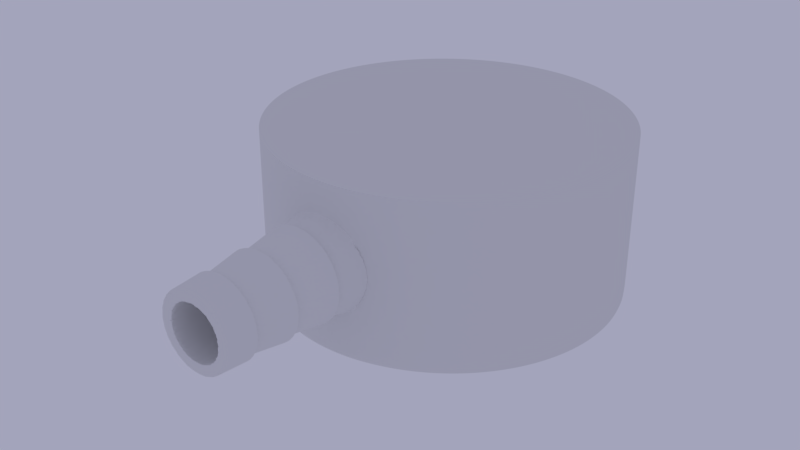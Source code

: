 # Source: plumbing.blend  (saved by Blender 2.79.0; exported with 4.5.12 LTS)
import bpy
from mathutils import Matrix  # noqa: F401  (used for matrix-valued properties, if any)

bpy.ops.wm.read_factory_settings(use_empty=True)
scene = bpy.context.scene
scene.name = 'Scene'

# ---- collections
col_collection_1 = bpy.data.collections.new('Collection 1'); scene.collection.children.link(col_collection_1)

# ---- world
world_world = bpy.data.worlds.new('World'); scene.world = world_world
world_world.color = (0.3686, 0.3726, 0.4969)
world_world.use_sun_shadow = False
world_world.sun_shadow_jitter_overblur = 0.0
world_world.cycles.sampling_method = 'MANUAL'

# ---- meshes
me_circle = bpy.data.meshes.new('Circle')
me_circle.from_pydata([(0.0, 1.0, 0.0), (-0.1951, 0.9808, 0.0), (-0.3827, 0.9239, 0.0), (-0.5556, 0.8315, 0.0), (-0.7071, 0.7071, 0.0), (-0.8315, 0.5556, 0.0), (-0.9239, 0.3827, 0.0), (-0.9808, 0.1951, 0.0), (-1.0, 7.55e-08, 0.0), (-0.9808, -0.1951, 0.0), (-0.9239, -0.3827, 0.0), (-0.8315, -0.5556, 0.0), (-0.7071, -0.7071, 0.0), (-0.5556, -0.8315, 0.0), (-0.3827, -0.9239, 0.0), (-0.1951, -0.9808, 0.0), (3.258e-07, -1.0, 0.0), (0.1951, -0.9808, 0.0), (0.3827, -0.9239, 0.0), (0.5556, -0.8315, 0.0), (0.7071, -0.7071, 0.0), (0.8315, -0.5556, 0.0), (0.9239, -0.3827, 0.0), (0.9808, -0.1951, 0.0), (1.0, 9.656e-07, 0.0), (0.9808, 0.1951, 0.0), (0.9239, 0.3827, 0.0), (0.8315, 0.5556, 0.0), (0.7071, 0.7071, 0.0), (0.5556, 0.8315, 0.0), (0.3827, 0.9239, 0.0), (0.1951, 0.9808, 0.0), (0.0, 1.154, 0.0), (-0.2251, 1.132, 0.0), (-0.4416, 1.066, 0.0), (-0.641, 0.9594, 0.0), (-0.8159, 0.8159, 0.0), (-0.9594, 0.641, 0.0), (-1.066, 0.4416, 0.0), (-1.132, 0.2251, 0.0), (-1.154, 8.711e-08, 0.0), (-1.132, -0.2251, 0.0), (-1.066, -0.4416, 0.0), (-0.9594, -0.641, 0.0), (-0.8159, -0.8159, 0.0), (-0.641, -0.9594, 0.0), (-0.4416, -1.066, 0.0), (-0.2251, -1.132, 0.0), (3.76e-07, -1.154, 0.0), (0.2251, -1.132, 0.0), (0.4416, -1.066, 0.0), (0.641, -0.9594, 0.0), (0.8159, -0.8159, 0.0), (0.9594, -0.641, 0.0), (1.066, -0.4416, 0.0), (1.132, -0.2251, 0.0), (1.154, 1.114e-06, 0.0), (1.132, 0.2251, 0.0), (1.066, 0.4416, 0.0), (0.9594, 0.641, 0.0), (0.8159, 0.8159, 0.0), (0.641, 0.9594, 0.0), (0.4416, 1.066, 0.0), (0.2251, 1.132, 0.0), (0.0, 0.9962, 19.89), (-0.1951, 0.9771, 19.86), (-0.3827, 0.9204, 19.72), (-0.5556, 0.8283, 19.35), (-0.7071, 0.7044, 18.9), (-0.8315, 0.5535, 19.33), (-0.9239, 0.3812, 19.82), (-0.9808, 0.1943, 20.35), (-1.0, 7.521e-08, 20.9), (-0.9808, -0.1943, 21.46), (-0.9239, -0.3812, 21.99), (-0.8315, -0.5535, 22.48), (-0.7071, -0.7044, 23.55), (-0.5556, -0.8283, 24.56), (-0.3827, -0.9204, 25.71), (-0.1951, -0.9771, 26.47), (3.258e-07, -1.0, 27.12), (0.1951, -0.9771, 26.47), (0.3827, -0.9204, 25.72), (0.5556, -0.8283, 24.59), (0.7071, -0.7044, 23.55), (0.8315, -0.5535, 22.48), (0.9239, -0.3812, 21.99), (0.9808, -0.1943, 21.46), (1.0, 9.619e-07, 20.9), (0.9808, 0.1943, 20.35), (0.9239, 0.3812, 19.82), (0.8315, 0.5535, 19.33), (0.7071, 0.7044, 18.9), (0.5556, 0.8283, 19.35), (0.3827, 0.9204, 19.72), (0.1951, 0.9771, 19.86), (0.0, 1.154, 35.0), (-0.2251, 1.132, 35.0), (-0.4416, 1.066, 35.0), (-0.641, 0.9594, 35.0), (-0.8159, 0.8159, 35.0), (-0.9594, 0.641, 35.0), (-1.066, 0.4416, 35.0), (-1.132, 0.2251, 35.0), (-1.154, 8.711e-08, 35.0), (-1.132, -0.2251, 35.0), (-1.066, -0.4416, 35.0), (-0.9594, -0.641, 35.0), (-0.8159, -0.8159, 35.0), (-0.641, -0.9594, 35.0), (-0.4416, -1.066, 35.0), (-0.2251, -1.132, 35.0), (3.76e-07, -1.154, 35.0), (0.2251, -1.132, 35.0), (0.4416, -1.066, 35.0), (0.641, -0.9594, 35.0), (0.8159, -0.8159, 35.0), (0.9594, -0.641, 35.0), (1.066, -0.4416, 35.0), (1.132, -0.2251, 35.0), (1.154, 1.114e-06, 35.0), (1.132, 0.2251, 35.0), (1.066, 0.4416, 35.0), (0.9594, 0.641, 35.0), (0.8159, 0.8159, 35.0), (0.641, 0.9594, 35.0), (0.4416, 1.066, 35.0), (0.2251, 1.132, 35.0), (0.2251, -1.132, 25.16), (0.2251, -1.132, 11.57), (-0.2251, -1.132, 25.11), (-0.2251, -1.132, 11.62), (3.76e-07, -1.154, 28.37), (3.76e-07, -1.154, 8.375), (0.06019, -1.148, 28.18), (0.1181, -1.142, 27.61), (0.1714, -1.137, 26.68), (0.2182, -1.132, 25.44), (0.2182, -1.132, 11.29), (0.1714, -1.137, 10.05), (0.1181, -1.142, 9.131), (0.06019, -1.148, 8.564), (-0.05986, -1.148, 8.564), (-0.1174, -1.142, 9.131), (-0.1705, -1.137, 10.05), (-0.217, -1.132, 11.29), (-0.217, -1.132, 25.44), (-0.1705, -1.137, 26.68), (-0.1174, -1.142, 27.61), (-0.05986, -1.148, 28.18), (0.2567, -1.122, 23.92), (0.2854, -1.113, 22.18), (0.3031, -1.108, 20.31), (0.309, -1.106, 18.36), (0.3031, -1.108, 16.4), (0.2854, -1.113, 14.53), (0.2567, -1.122, 12.81), (-0.255, -1.123, 12.81), (-0.2832, -1.114, 14.53), (-0.3005, -1.109, 16.41), (-0.3064, -1.107, 18.36), (-0.3005, -1.109, 20.31), (-0.2832, -1.114, 22.19), (-0.255, -1.123, 23.92), (3.258e-07, -1.0, 11.33), (0.1951, -0.9808, 16.27), (0.1951, -0.9808, 23.16), (-0.1951, -0.9808, 16.89), (-0.1951, -0.9808, 22.51), (-0.1951, -0.9808, 22.62), (0.2039, -0.9781, 22.6), (0.2163, -0.9744, 21.22), (0.2205, -0.9731, 19.77), (0.2163, -0.9744, 18.3), (0.2039, -0.9781, 16.86), (-0.2063, -0.9774, 18.32), (-0.2104, -0.9761, 19.79), (-0.2063, -0.9774, 21.24), (0.004331, -1.0, 27.13), (0.04647, -0.9954, 26.99), (0.08698, -0.9914, 26.57), (0.1243, -0.9878, 25.89), (0.1571, -0.9845, 24.98), (0.1839, -0.9819, 23.87), (0.1839, -0.9819, 15.5), (0.1571, -0.9845, 14.24), (0.1243, -0.9878, 13.07), (0.08698, -0.9914, 11.84), (0.04647, -0.9954, 11.44), (0.004331, -0.9996, 11.31), (-0.0376, -0.9963, 11.44), (-0.07789, -0.9923, 12.01), (-0.115, -0.9887, 13.16), (-0.1476, -0.9855, 14.29), (-0.1743, -0.9828, 15.54), (-0.1743, -0.9828, 23.89), (-0.1476, -0.9855, 24.99), (-0.115, -0.9887, 25.9), (-0.07789, -0.9923, 26.57), (-0.0376, -0.9963, 26.99), (-0.1648, -2.077, 17.22), (-0.1558, -2.077, 20.46), (0.06985, -2.078, 13.15), (0.09473, -2.078, 25.76), (-0.02981, -2.078, 23.82), (0.1733, -2.078, 19.41), (0.04842, -2.078, 10.53), (0.1563, -2.078, 20.89), (-0.1558, -2.077, 16.17), (-0.04762, -2.077, 10.53), (-0.2401, -2.077, 16.8), (0.2286, -2.079, 15.3), (-0.04762, -2.077, 26.22), (-0.1361, -2.077, 11.72), (0.09972, -2.078, 13.66), (0.0002655, -2.077, 26.37), (-0.06205, -2.077, 23.5), (-0.09175, -2.077, 13.66), (0.09473, -2.078, 10.98), (-0.2037, -2.077, 13.92), (0.2427, -2.079, 19.92), (-0.1392, -2.077, 15.21), (-0.1798, -2.077, 23.77), (0.1748, -2.078, 24.02), (-0.09367, -2.077, 25.76), (0.00373, -2.078, 23.92), (0.1259, -2.078, 14.36), (0.09972, -2.078, 22.98), (-0.09175, -2.077, 22.98), (-0.1558, -2.077, 20.38), (0.1374, -2.078, 11.72), (0.1803, -2.078, 12.93), (0.2286, -2.079, 21.42), (-0.1178, -2.077, 14.36), (-0.2037, -2.077, 22.81), (0.1374, -2.078, 25.02), (-0.1361, -2.077, 25.02), (0.0002655, -2.078, 12.74), (0.1474, -2.078, 15.21), (0.06985, -2.078, 23.5), (0.1634, -2.078, 16.17), (-0.02981, -2.078, 12.83), (0.1748, -2.078, 12.71), (0.04842, -2.077, 26.22), (0.2056, -2.078, 22.81), (-0.1733, -2.077, 12.71), (-0.2263, -2.077, 21.42), (0.1474, -2.078, 21.43), (-0.1648, -2.077, 19.41), (-0.1733, -2.077, 24.02), (0.00373, -2.078, 12.72), (-0.2263, -2.077, 15.3), (0.1733, -2.079, 17.22), (0.0002655, -2.078, 23.91), (0.1803, -2.078, 23.81), (0.2427, -2.079, 16.8), (-0.1178, -2.077, 22.28), (-0.06205, -2.078, 13.15), (-0.2401, -2.077, 19.92), (0.1259, -2.078, 22.28), (-0.1681, -2.077, 18.32), (0.1634, -2.078, 20.46), (0.03744, -2.078, 12.83), (-0.1798, -2.077, 12.97), (0.2475, -2.079, 18.36), (0.1766, -2.079, 18.32), (0.0002655, -2.077, 10.37), (0.1563, -2.078, 15.75), (0.03744, -2.078, 23.82), (-0.1392, -2.077, 21.43), (-0.09367, -2.077, 10.98), (-0.2448, -2.077, 18.36), (0.2056, -2.079, 13.92), (0.1695, -2.078, 12.57), (-0.2383, -2.077, 16.59), (0.2305, -2.079, 15.51), (-0.1607, -2.077, 19.85), (0.1743, -2.078, 19.07), (-0.2221, -2.077, 21.68), (0.1181, -2.078, 14.15), (0.2362, -2.079, 20.61), (-0.1578, -2.077, 16.41), (0.1206, -2.078, 11.43), (-0.2447, -2.077, 18.31), (0.2439, -2.079, 17.18), (-0.01959, -2.077, 26.31), (0.1737, -2.079, 17.34), (-0.1941, -2.077, 23.19), (-0.1908, -2.077, 13.41), (0.2458, -2.079, 18.9), (-0.1675, -2.077, 18.14), (-0.1379, -2.077, 21.48), (-0.1551, -2.077, 24.51), (0.1579, -2.078, 20.79), (-0.08658, -2.077, 10.91), (0.05418, -2.078, 10.58), (0.1552, -2.078, 15.68), (0.05728, -2.077, 26.13), (0.1823, -2.078, 23.73), (-0.1269, -2.077, 14.72), (-0.1487, -2.077, 12.05), (0.04122, -2.078, 12.87), (-0.2203, -2.077, 14.94), (0.1189, -2.078, 22.46), (-0.09252, -2.077, 22.96), (-0.1039, -2.077, 25.58), (-0.05664, -2.078, 13.09), (-0.2391, -2.077, 20.03), (0.2061, -2.079, 13.95), (0.215, -2.078, 22.24), (-0.1823, -1.882, 24.32), (-0.1641, -1.88, 23.73), (0.24, -1.884, 15.14), (0.2163, -1.88, 15.47), (0.0003177, -1.88, 25.96), (0.0002096, -1.883, 26.8), (0.0002096, -1.883, 9.953), (0.0003177, -1.88, 10.79), (0.05088, -1.883, 26.63), (0.04595, -1.88, 25.81), (0.1896, -1.884, 12.65), (0.1708, -1.88, 13.22), (0.09958, -1.883, 10.6), (0.0898, -1.88, 11.37), (-0.09862, -1.882, 10.59), (-0.08868, -1.88, 11.37), (0.1444, -1.883, 25.36), (0.1302, -1.88, 24.67), (-0.1892, -1.882, 24.04), (-0.1702, -1.88, 23.48), (-0.1432, -1.882, 11.37), (-0.1289, -1.88, 12.07), (0.2598, -1.884, 18.36), (0.2341, -1.88, 18.36), (0.1895, -1.884, 24.08), (0.1708, -1.88, 23.52), (-0.1823, -1.882, 12.42), (-0.1641, -1.88, 13.01), (0.2548, -1.884, 20.0), (0.2296, -1.88, 19.84), (0.216, -1.884, 13.69), (0.1947, -1.88, 14.16), (-0.09862, -1.882, 26.15), (-0.08868, -1.88, 25.37), (-0.2523, -1.882, 16.72), (-0.2271, -1.88, 16.88), (0.2296, -1.88, 16.88), (0.2548, -1.884, 16.72), (0.1837, -1.884, 12.42), (0.1656, -1.88, 13.01), (0.1444, -1.883, 11.37), (0.1302, -1.88, 12.07), (-0.2523, -1.882, 20.0), (-0.2271, -1.88, 19.84), (-0.2142, -1.882, 23.04), (-0.1927, -1.88, 22.57), (-0.05019, -1.882, 26.63), (-0.04506, -1.88, 25.81), (-0.1702, -1.88, 13.26), (-0.1892, -1.882, 12.69), (0.09958, -1.883, 26.15), (0.0898, -1.88, 25.37), (0.216, -1.884, 23.03), (0.1947, -1.88, 22.57), (0.24, -1.884, 21.58), (0.2163, -1.88, 21.26), (-0.2142, -1.882, 13.69), (-0.1927, -1.88, 14.16), (0.05089, -1.883, 10.12), (0.04595, -1.88, 10.94), (-0.2572, -1.882, 18.36), (-0.2315, -1.88, 18.36), (-0.1432, -1.882, 25.37), (-0.1289, -1.88, 24.67), (0.1837, -1.884, 24.31), (0.1656, -1.88, 23.72), (-0.05019, -1.882, 10.12), (-0.04506, -1.88, 10.94), (-0.2378, -1.882, 15.14), (-0.214, -1.88, 15.47), (-0.2378, -1.882, 21.58), (-0.214, -1.88, 21.26), (-0.2163, -1.88, 15.72), (-0.2406, -1.882, 15.45), (0.2189, -1.88, 15.74), (0.2432, -1.884, 15.48), (-0.2203, -1.882, 22.66), (-0.1987, -1.88, 22.21), (0.1538, -1.884, 25.12), (0.1396, -1.88, 24.42), (0.1747, -1.88, 13.37), (0.1944, -1.884, 12.85), (0.2424, -1.884, 21.32), (0.2187, -1.88, 21.0), (0.1397, -1.88, 12.32), (0.1557, -1.884, 11.67), (-0.2275, -1.88, 17.01), (-0.2528, -1.882, 16.89), (0.2301, -1.88, 17.03), (0.2554, -1.884, 16.91), (-0.192, -1.882, 23.93), (-0.1734, -1.88, 23.35), (-0.1727, -1.88, 13.36), (-0.1925, -1.882, 12.83), (0.2551, -1.884, 19.89), (0.23, -1.88, 19.71), (0.2597, -1.884, 18.4), (-0.1531, -1.882, 25.1), (-0.1387, -1.88, 24.41), (-0.2527, -1.882, 19.87), (-0.2275, -1.88, 19.69), (0.1929, -1.884, 23.95), (0.1745, -1.88, 23.37), (-0.1377, -1.88, 12.31), (-0.1539, -1.882, 11.66), (-0.1982, -1.88, 14.5), (-0.2207, -1.882, 14.1), (-0.2403, -1.882, 21.3), (-0.2166, -1.88, 20.98), (0.2007, -1.88, 14.52), (0.2231, -1.884, 14.12), (0.2218, -1.884, 22.68), (0.2003, -1.88, 22.22), (-0.1949, -1.611, 24.72), (-0.1753, -1.609, 24.09), (0.000257, -1.609, 26.49), (0.0001314, -1.61, 27.39), (0.2562, -1.61, 14.93), (0.2308, -1.609, 15.27), (0.05434, -1.61, 27.21), (0.04906, -1.609, 26.32), (0.1064, -1.61, 10.06), (0.09593, -1.609, 10.89), (0.2025, -1.61, 12.26), (0.1825, -1.609, 12.87), (-0.1055, -1.611, 10.06), (-0.09486, -1.609, 10.89), (0.1543, -1.61, 25.85), (0.1391, -1.609, 25.1), (-0.2021, -1.611, 24.43), (-0.1819, -1.609, 23.83), (0.2772, -1.61, 18.36), (0.2497, -1.609, 18.36), (0.2025, -1.61, 24.48), (0.1825, -1.609, 23.87), (0.0001314, -1.61, 9.363), (0.000257, -1.609, 10.26), (-0.1819, -1.609, 12.91), (-0.2021, -1.611, 12.3), (-0.1949, -1.611, 12.01), (-0.1753, -1.609, 12.65), (0.2719, -1.61, 20.11), (0.2449, -1.609, 19.93), (0.2307, -1.61, 13.37), (0.2078, -1.609, 13.87), (-0.1055, -1.611, 26.68), (-0.09486, -1.609, 25.85), (-0.2692, -1.611, 16.61), (-0.2422, -1.609, 16.79), (0.1963, -1.61, 12.01), (0.1769, -1.609, 12.64), (0.1543, -1.61, 10.89), (0.1391, -1.609, 11.64), (-0.2692, -1.611, 20.11), (-0.2422, -1.609, 19.93), (-0.2287, -1.611, 23.35), (-0.2058, -1.609, 22.85), (-0.05377, -1.61, 27.2), (-0.04827, -1.609, 26.32), (-0.1532, -1.611, 10.89), (-0.1377, -1.609, 11.64), (0.1064, -1.61, 26.69), (0.09593, -1.609, 25.86), (0.2307, -1.61, 23.35), (0.2078, -1.609, 22.86), (0.2562, -1.61, 21.79), (0.2308, -1.609, 21.45), (-0.2287, -1.611, 13.38), (-0.2058, -1.609, 13.87), (-0.1532, -1.611, 25.85), (-0.1377, -1.609, 25.1), (0.1963, -1.61, 24.72), (0.1769, -1.609, 24.09), (-0.2538, -1.611, 14.93), (-0.2284, -1.609, 15.27), (-0.2744, -1.611, 18.36), (-0.2469, -1.609, 18.36), (-0.05377, -1.61, 9.541), (-0.04827, -1.609, 10.42), (0.2449, -1.609, 16.78), (0.2719, -1.61, 16.61), (0.05434, -1.61, 9.54), (0.04906, -1.609, 10.42), (-0.2538, -1.611, 21.79), (-0.2284, -1.609, 21.45), (-0.2324, -1.609, 21.01), (-0.2586, -1.611, 21.27), (0.1227, -1.609, 25.39), (0.1373, -1.61, 26.15), (0.2425, -1.61, 14.09), (0.219, -1.609, 14.54), (0.2176, -1.609, 22.25), (0.242, -1.61, 22.65), (-0.2583, -1.611, 15.42), (-0.2327, -1.609, 15.75), (0.2611, -1.61, 15.45), (0.2355, -1.609, 15.77), (-0.05873, -1.609, 26.22), (-0.06705, -1.61, 27.07), (-0.2159, -1.609, 22.23), (-0.2404, -1.611, 22.63), (0.1637, -1.609, 24.44), (0.1825, -1.61, 25.09), (0.2168, -1.61, 12.82), (0.196, -1.609, 13.4), (0.2347, -1.609, 21.03), (0.2608, -1.61, 21.3), (0.1829, -1.61, 11.65), (0.1657, -1.609, 12.34), (0.1372, -1.61, 10.59), (0.1249, -1.609, 11.39), (-0.2699, -1.611, 16.85), (-0.243, -1.609, 17.03), (0.2727, -1.61, 16.88), (0.2458, -1.609, 17.06), (-0.1355, -1.611, 10.58), (-0.1231, -1.609, 11.38), (-0.1931, -1.609, 23.37), (-0.2152, -1.611, 23.9), (-0.2144, -1.611, 12.8), (-0.1935, -1.609, 13.38), (0.2455, -1.609, 19.74), (0.2726, -1.61, 19.86), (0.2496, -1.609, 18.4), (-0.1628, -1.609, 24.43), (-0.1818, -1.611, 25.07), (-0.06527, -1.61, 9.655), (-0.06056, -1.609, 10.54), (0.06644, -1.61, 9.661), (0.06188, -1.609, 10.55), (-0.2429, -1.609, 19.72), (-0.27, -1.611, 19.84), (0.05931, -1.609, 26.22), (0.0674, -1.61, 27.08), (0.1943, -1.609, 23.39), (0.2163, -1.61, 23.92), (-0.1807, -1.611, 11.63), (-0.1635, -1.609, 12.33), (-0.2398, -1.611, 14.07), (-0.2162, -1.609, 14.52), (-0.1219, -1.609, 25.38), (-0.1366, -1.611, 26.13), (-0.2084, -1.318, 25.16), (-0.1875, -1.316, 24.48), (0.2732, -1.321, 14.7), (0.2462, -1.318, 15.06), (0.05803, -1.319, 27.82), (0.05236, -1.318, 26.88), (0.1137, -1.319, 9.481), (0.1024, -1.318, 10.37), (0.1648, -1.32, 26.36), (0.1485, -1.318, 25.56), (-0.2162, -1.318, 24.85), (-0.1945, -1.316, 24.2), (0.2162, -1.32, 11.84), (0.1948, -1.318, 12.49), (-0.1129, -1.319, 9.48), (-0.1016, -1.317, 10.37), (-0.1638, -1.318, 10.37), (-0.1474, -1.316, 11.17), (0.2954, -1.321, 18.36), (0.2662, -1.318, 18.36), (0.2162, -1.32, 24.89), (0.1948, -1.318, 24.24), (4.775e-05, -1.319, 8.732), (0.0001665, -1.317, 9.694), (-0.2084, -1.318, 11.57), (-0.1875, -1.316, 12.25), (0.2898, -1.321, 20.22), (0.2611, -1.318, 20.04), (0.2461, -1.32, 13.04), (0.2218, -1.318, 13.57), (-0.1129, -1.319, 27.26), (-0.1016, -1.317, 26.37), (-0.2874, -1.318, 16.49), (-0.2587, -1.316, 16.68), (0.0001665, -1.317, 27.06), (4.775e-05, -1.319, 28.02), (0.2096, -1.32, 11.58), (0.1888, -1.318, 12.25), (0.1648, -1.32, 10.38), (0.1485, -1.318, 11.17), (-0.1945, -1.316, 12.53), (-0.2162, -1.318, 11.88), (-0.2874, -1.318, 20.22), (-0.2587, -1.316, 20.04), (-0.2444, -1.318, 23.69), (-0.22, -1.316, 23.16), (-0.05761, -1.319, 27.82), (-0.05175, -1.317, 26.88), (-0.05761, -1.319, 8.925), (-0.05175, -1.317, 9.867), (0.1137, -1.319, 27.26), (0.1024, -1.318, 26.37), (0.2461, -1.32, 23.69), (0.2218, -1.318, 23.16), (0.2732, -1.321, 22.02), (0.2462, -1.318, 21.66), (-0.2444, -1.318, 13.03), (-0.22, -1.316, 13.57), (0.05803, -1.319, 8.926), (0.05236, -1.318, 9.868), (-0.293, -1.318, 18.36), (-0.2637, -1.315, 18.36), (0.2096, -1.32, 25.16), (0.1888, -1.318, 24.48), (-0.1638, -1.318, 26.36), (-0.1474, -1.316, 25.57), (-0.2711, -1.318, 14.69), (-0.244, -1.316, 15.06), (0.2611, -1.318, 16.68), (0.2898, -1.321, 16.49), (-0.2711, -1.318, 22.02), (-0.244, -1.316, 21.66), (0.1718, -1.32, 26.17), (0.1557, -1.318, 25.37), (0.217, -1.318, 13.38), (0.2414, -1.32, 12.85), (0.2796, -1.321, 21.33), (0.2522, -1.318, 21.0), (0.156, -1.318, 11.37), (0.1738, -1.32, 10.62), (-0.2099, -1.318, 25.1), (-0.1895, -1.316, 24.4), (0.112, -1.318, 10.53), (0.1252, -1.32, 9.682), (-0.2597, -1.315, 17.01), (-0.2886, -1.318, 16.88), (0.03972, -1.319, 27.88), (0.04072, -1.318, 26.92), (0.2622, -1.318, 17.03), (0.2911, -1.321, 16.91), (-0.0402, -1.319, 27.88), (-0.04118, -1.317, 26.91), (-0.1105, -1.317, 10.52), (-0.1238, -1.319, 9.671), (-0.2387, -1.318, 23.93), (-0.2154, -1.316, 23.35), (0.2105, -1.32, 25.12), (0.1903, -1.318, 24.42), (-0.2148, -1.316, 13.36), (-0.2393, -1.318, 12.83), (0.2908, -1.321, 19.9), (0.2621, -1.318, 19.72), (0.2953, -1.321, 18.4), (-0.1715, -1.318, 26.16), (-0.1552, -1.316, 25.36), (-0.2885, -1.318, 19.87), (-0.2598, -1.315, 19.69), (0.2396, -1.32, 23.95), (0.2165, -1.318, 23.37), (-0.1543, -1.316, 11.36), (-0.1722, -1.318, 10.6), (-0.03715, -1.317, 9.818), (-0.04511, -1.319, 8.883), (0.1906, -1.318, 12.32), (0.2121, -1.32, 11.68), (-0.2349, -1.316, 14.5), (-0.2614, -1.318, 14.1), (-0.1229, -1.319, 27.09), (-0.1117, -1.317, 26.2), (0.03814, -1.318, 9.821), (0.04615, -1.319, 8.887), (-0.2777, -1.318, 21.3), (-0.2502, -1.316, 20.98), (0.1228, -1.32, 27.1), (0.1118, -1.318, 26.21), (0.2373, -1.318, 14.52), (0.2638, -1.321, 14.12), (0.2624, -1.321, 22.68), (0.2369, -1.318, 22.23), (-0.1889, -1.316, 12.31), (-0.2105, -1.318, 11.66), (-0.25, -1.316, 15.72), (-0.278, -1.318, 15.45), (0.2525, -1.318, 15.74), (0.2805, -1.321, 15.48), (-0.261, -1.318, 22.66), (-0.2353, -1.316, 22.2), (3.278e-07, -0.9771, 26.9), (3.427e-07, -0.9579, 26.72), (3.576e-07, -0.9204, 26.41), (3.278e-07, -0.8828, 26.09), (3.576e-07, -0.8283, 25.91), (3.576e-07, -0.7738, 25.73), (2.98e-07, -0.7044, 25.48), (2.384e-07, -0.635, 25.22), (2.98e-07, -0.5535, 24.88), (2.384e-07, -0.4719, 24.47), (1.788e-07, -0.3812, 23.81), (1.788e-07, -0.2906, 23.55), (1.788e-07, -0.1943, 23.28), (2.384e-07, -0.09812, 23.01), (1.788e-07, 5.186e-07, 22.73), (2.384e-07, 0.09812, 22.45), (1.788e-07, 0.1943, 22.17), (1.192e-07, 0.2906, 21.9), (1.192e-07, 0.3812, 21.64), (1.192e-07, 0.4719, 21.39), (5.96e-08, 0.5535, 21.15), (5.96e-08, 0.635, 20.92), (5.96e-08, 0.7044, 20.72), (0.0, 0.7738, 20.53), (0.0, 0.8283, 20.37), (0.0, 0.8828, 20.22), (0.0, 0.9204, 20.11), (-1.49e-08, 0.9579, 20.0), (-1.49e-08, 0.9771, 19.95)], [], [(1, 2, 34, 33), (2, 3, 35, 34), (3, 4, 36, 35), (4, 5, 37, 36), (5, 6, 38, 37), (6, 7, 39, 38), (7, 8, 40, 39), (8, 9, 41, 40), (9, 10, 42, 41), (10, 11, 43, 42), (11, 12, 44, 43), (12, 13, 45, 44), (13, 14, 46, 45), (14, 15, 47, 46), (15, 16, 48, 47), (16, 17, 49, 48), (17, 18, 50, 49), (18, 19, 51, 50), (19, 20, 52, 51), (20, 21, 53, 52), (21, 22, 54, 53), (22, 23, 55, 54), (23, 24, 56, 55), (24, 25, 57, 56), (25, 26, 58, 57), (26, 27, 59, 58), (27, 28, 60, 59), (28, 29, 61, 60), (29, 30, 62, 61), (30, 31, 63, 62), (31, 0, 32, 63), (0, 1, 33, 32), (24, 88, 89, 25), (52, 116, 115, 51), (25, 89, 90, 26), (53, 117, 116, 52), (26, 90, 91, 27), (0, 64, 65, 1), (54, 118, 117, 53), (27, 91, 92, 28), (1, 65, 66, 2), (55, 119, 118, 54), (28, 92, 93, 29), (2, 66, 67, 3), (56, 120, 119, 55), (29, 93, 94, 30), (3, 67, 68, 4), (57, 121, 120, 56), (30, 94, 95, 31), (4, 68, 69, 5), (58, 122, 121, 57), (31, 95, 64, 0), (5, 69, 70, 6), (59, 123, 122, 58), (33, 97, 96, 32), (6, 70, 71, 7), (60, 124, 123, 59), (34, 98, 97, 33), (7, 71, 72, 8), (61, 125, 124, 60), (35, 99, 98, 34), (8, 72, 73, 9), (62, 126, 125, 61), (36, 100, 99, 35), (9, 73, 74, 10), (63, 127, 126, 62), (37, 101, 100, 36), (10, 74, 75, 11), (32, 96, 127, 63), (38, 102, 101, 37), (11, 75, 76, 12), (39, 103, 102, 38), (12, 76, 77, 13), (40, 104, 103, 39), (13, 77, 78, 14), (41, 105, 104, 40), (14, 78, 79, 169, 168, 177, 176, 175, 167, 15), (42, 106, 105, 41), (15, 167, 194, 193, 192, 191, 190, 164, 16), (43, 107, 106, 42), (16, 164, 189, 188, 187, 186, 185, 184, 165, 17), (44, 108, 107, 43), (17, 165, 174, 173, 172, 171, 170, 166, 81, 82, 18), (45, 109, 108, 44), (18, 82, 83, 19), (46, 110, 109, 45), (19, 83, 84, 20), (47, 131, 157, 158, 159, 160, 161, 162, 163, 130, 111, 110, 46), (20, 84, 85, 21), (48, 133, 142, 143, 144, 145, 131, 47), (21, 85, 86, 22), (49, 129, 138, 139, 140, 141, 133, 48), (22, 86, 87, 23), (50, 114, 113, 128, 150, 151, 152, 153, 154, 155, 156, 129, 49), (23, 87, 88, 24), (51, 115, 114, 50), (711, 712, 92), (97, 98, 99, 100, 101, 102, 103, 104, 105, 106, 107, 108, 109, 110, 111, 112, 113, 114, 115, 116, 117, 118, 119, 120, 121, 122, 123, 124, 125, 126, 127, 96), (132, 134, 135, 136, 137, 128, 113, 112), (130, 146, 147, 148, 149, 132, 112, 111), (166, 183, 182, 181, 180, 179, 178, 80, 81), (80, 199, 198, 197, 196, 195, 169, 79), (240, 252, 173, 174), (148, 583, 599, 149), (256, 291, 269, 195, 196), (150, 605, 680, 607, 151), (153, 571, 640, 620, 154), (228, 304, 256, 196, 197), (151, 607, 629, 579, 152), (128, 573, 660, 605, 150), (216, 228, 197, 198), (152, 579, 653, 571, 153), (155, 555, 677, 581, 156), (252, 286, 265, 172, 173), (147, 617, 670, 583, 148), (156, 581, 626, 565, 129), (253, 204, 199, 80), (154, 620, 685, 555, 155), (131, 592, 650, 609, 157), (267, 240, 174, 165), (132, 586, 639, 557, 134), (157, 609, 667, 619, 158), (269, 201, 169, 195), (134, 557, 603, 135), (158, 619, 683, 585, 159), (260, 290, 200, 175, 176), (135, 603, 676, 561, 136), (159, 585, 636, 613, 160), (248, 260, 176, 177), (136, 561, 625, 615, 137), (160, 613, 658, 595, 161), (229, 276, 248, 177, 168), (137, 615, 649, 573, 128), (161, 595, 674, 623, 162), (204, 216, 198, 199), (129, 565, 665, 589, 138), (140, 559, 611, 141), (299, 221, 302), (163, 597, 647, 563, 130), (268, 225, 178, 179), (207, 247, 183, 166), (133, 575, 663, 601, 142), (214, 279, 226, 185, 186), (239, 268, 179, 180), (247, 259, 182, 183), (227, 239, 180, 181), (226, 238, 184, 185), (139, 591, 634, 559, 140), (259, 303, 227, 181, 182), (225, 253, 80, 178), (142, 601, 567, 143), (250, 262, 188, 189), (202, 214, 186, 187), (141, 611, 671, 575, 133), (237, 250, 189, 164), (262, 301, 202, 187, 188), (162, 623, 688, 597, 163), (238, 296, 267, 165, 184), (241, 237, 164, 190), (143, 567, 644, 569, 144), (257, 306, 241, 190, 191), (201, 229, 168, 169), (144, 569, 661, 577, 145), (217, 257, 191, 192), (261, 293, 207, 166, 170), (145, 577, 681, 592, 131), (233, 217, 192, 193), (205, 261, 170, 171), (130, 563, 633, 553, 146), (221, 299, 233, 193, 194), (265, 277, 205, 171, 172), (146, 553, 656, 617, 147), (208, 221, 194, 167), (149, 599, 643, 586, 132), (297, 225, 203), (264, 265, 286), (258, 248, 276), (216, 222, 287), (243, 225, 297), (233, 299, 302), (247, 207, 232), (225, 243, 215), (225, 224, 305), (285, 225, 215), (244, 298, 227), (246, 269, 291), (225, 212, 224), (250, 218, 282), (225, 236, 292), (295, 218, 250), (257, 217, 288), (284, 286, 252), (278, 246, 291), (241, 245, 237), (289, 277, 265), (229, 201, 307), (222, 216, 204), (249, 204, 253), (241, 306, 263), (293, 280, 207), (211, 238, 226), (283, 290, 260), (249, 222, 204), (287, 234, 228), (231, 301, 262), (303, 244, 227), (292, 249, 225), (249, 253, 225), (306, 257, 263), (291, 256, 278), (261, 205, 220), (225, 305, 236), (285, 212, 225), (226, 279, 308), (303, 259, 309), (246, 201, 269), (201, 246, 307), (279, 272, 308), (276, 229, 307), (281, 200, 210), (293, 261, 280), (242, 231, 262), (296, 238, 275), (258, 276, 307), (256, 234, 278), (214, 202, 231), (279, 214, 272), (280, 232, 207), (247, 309, 259), (283, 260, 271), (225, 268, 223), (200, 283, 210), (227, 298, 239), (308, 211, 226), (281, 210, 274), (233, 219, 217), (234, 256, 304), (240, 267, 275), (255, 240, 275), (208, 274, 251), (268, 239, 298), (284, 252, 255), (302, 221, 251), (231, 202, 301), (219, 233, 302), (138, 589, 630, 591, 139), (264, 286, 284), (245, 300, 250), (206, 295, 250), (263, 257, 288), (250, 230, 273), (289, 265, 264), (205, 289, 220), (245, 241, 263), (221, 208, 251), (261, 220, 280), (228, 216, 287), (214, 231, 272), (275, 267, 296), (213, 250, 300), (244, 303, 309), (270, 250, 213), (248, 258, 260), (309, 247, 232), (238, 211, 275), (258, 271, 260), (209, 250, 294), (255, 252, 240), (250, 273, 242), (270, 294, 250), (250, 209, 266), (205, 277, 289), (254, 268, 298), (223, 268, 254), (206, 250, 266), (219, 288, 217), (235, 225, 223), (262, 250, 242), (237, 245, 250), (282, 230, 250), (200, 290, 283), (203, 225, 235), (234, 304, 228), (208, 281, 274), (345, 382, 379, 378, 383, 344), (344, 383, 378, 251, 274, 210), (313, 384, 346, 347, 385, 312), (312, 385, 347, 255, 275, 211), (357, 343, 342, 356), (356, 342, 224, 212), (355, 387, 381, 380, 386, 354), (354, 386, 380, 246, 278, 234), (375, 389, 327, 326, 388, 374), (374, 388, 326, 235, 223), (321, 390, 341, 340, 391, 320), (320, 391, 340, 272, 231), (339, 393, 365, 364, 392, 338), (338, 392, 364, 232, 280, 220), (351, 394, 349, 348, 395, 350), (350, 395, 348, 242, 273, 230), (311, 329, 328, 310), (310, 328, 222, 249), (323, 351, 350, 322), (322, 350, 230, 282, 218), (371, 396, 345, 344, 397, 370), (370, 397, 344, 210, 283, 271), (319, 314, 315, 318), (318, 315, 215, 243), (346, 398, 333, 332, 399, 347), (347, 399, 332, 264, 284, 255), (314, 357, 356, 315), (315, 356, 212, 285, 215), (331, 325, 324, 330), (330, 324, 270, 213), (329, 401, 355, 354, 400, 328), (328, 400, 354, 234, 287, 222), (335, 375, 374, 334), (334, 374, 223, 254), (367, 402, 358, 359, 403, 366), (366, 403, 359, 263, 288, 219), (333, 405, 339, 338, 404, 406, 332), (332, 406, 404, 338, 220, 289, 264), (373, 408, 311, 310, 407, 372), (372, 407, 310, 249, 292, 236), (325, 377, 376, 324), (324, 376, 209, 294, 270), (369, 323, 322, 368), (368, 322, 218, 295, 206), (353, 410, 371, 370, 409, 352), (352, 409, 370, 271, 258), (361, 319, 318, 360), (360, 318, 243, 297, 203), (363, 412, 335, 334, 411, 362), (362, 411, 334, 254, 298, 244), (337, 413, 331, 330, 414, 336), (336, 414, 330, 213, 300, 245), (377, 317, 316, 376), (376, 316, 266, 209), (349, 321, 320, 348), (348, 320, 231, 242), (379, 415, 367, 366, 416, 378), (378, 416, 366, 219, 302, 251), (343, 373, 372, 342), (342, 372, 236, 305, 224), (317, 369, 368, 316), (316, 368, 206, 266), (381, 418, 353, 352, 417, 380), (380, 417, 352, 258, 307, 246), (327, 361, 360, 326), (326, 360, 203, 235), (341, 419, 313, 312, 420, 340), (340, 420, 312, 211, 308, 272), (365, 422, 363, 362, 421, 364), (364, 421, 362, 244, 309, 232), (358, 337, 336, 359), (359, 336, 245, 263), (446, 492, 491, 445), (445, 491, 369, 317), (494, 495, 464, 463, 496, 493), (493, 496, 463, 353, 418, 381), (438, 497, 472, 471, 498, 437), (437, 498, 471, 361, 327), (454, 500, 428, 427, 499, 453), (453, 499, 427, 313, 419, 341), (476, 501, 474, 473, 502, 475), (475, 502, 473, 363, 422, 365), (447, 450, 449, 448), (448, 449, 337, 358), (458, 504, 484, 483, 503, 457), (457, 503, 483, 379, 382, 345), (428, 506, 489, 490, 505, 427), (427, 505, 490, 346, 384, 313), (468, 507, 456, 455, 508, 467), (467, 508, 455, 343, 357), (466, 509, 494, 493, 510, 465), (465, 510, 493, 381, 387, 355), (482, 511, 438, 437, 512, 481), (481, 512, 437, 327, 389, 375), (434, 514, 454, 453, 513, 433), (433, 513, 453, 341, 390, 321), (452, 515, 476, 475, 516, 451), (451, 516, 475, 365, 393, 339), (462, 518, 460, 459, 517, 461), (461, 517, 459, 349, 394, 351), (424, 440, 439, 423), (423, 439, 329, 311), (432, 520, 462, 461, 519, 431), (431, 519, 461, 351, 323), (486, 522, 458, 457, 521, 485), (485, 521, 457, 345, 396, 371), (430, 425, 426, 429), (429, 426, 314, 319), (489, 524, 442, 441, 523, 490), (490, 523, 441, 333, 398, 346), (425, 468, 467, 426), (426, 467, 357, 314), (470, 526, 436, 435, 525, 469), (469, 525, 435, 325, 331), (440, 527, 466, 465, 528, 439), (439, 528, 465, 355, 401, 329), (444, 482, 481, 443), (443, 481, 375, 335), (478, 530, 447, 448, 529, 477), (477, 529, 448, 358, 402, 367), (442, 533, 531, 452, 451, 532, 441), (441, 532, 451, 339, 405, 333), (480, 534, 424, 423, 535, 479), (479, 535, 423, 311, 408, 373), (436, 537, 488, 487, 536, 435), (435, 536, 487, 377, 325), (492, 539, 432, 431, 538, 491), (491, 538, 431, 323, 369), (464, 540, 486, 485, 541, 463), (463, 541, 485, 371, 410, 353), (472, 542, 430, 429, 543, 471), (471, 543, 429, 319, 361), (474, 544, 444, 443, 545, 473), (473, 545, 443, 335, 412, 363), (450, 547, 470, 469, 546, 449), (449, 546, 469, 331, 413, 337), (488, 446, 445, 487), (487, 445, 317, 377), (460, 434, 433, 459), (459, 433, 321, 349), (484, 549, 478, 477, 548, 483), (483, 548, 477, 367, 415, 379), (456, 550, 480, 479, 551, 455), (455, 551, 479, 373, 343), (615, 625, 561, 560, 624, 614), (614, 624, 560, 438, 511, 482), (565, 626, 581, 580, 627, 564), (564, 627, 580, 454, 514, 434), (579, 629, 607, 606, 628, 578), (578, 628, 606, 476, 515, 452), (591, 630, 589, 588, 631, 590), (590, 631, 588, 460, 518, 462), (553, 633, 563, 562, 632, 552), (552, 632, 562, 440, 424), (559, 634, 591, 590, 635, 558), (558, 635, 590, 462, 520, 432), (613, 636, 585, 584, 637, 612), (612, 637, 584, 458, 522, 486), (557, 639, 586, 587, 638, 556), (556, 638, 587, 425, 430), (620, 640, 571, 570, 641, 621), (621, 641, 570, 442, 524, 489), (586, 643, 599, 598, 642, 587), (587, 642, 598, 468, 425), (569, 644, 567, 566, 645, 568), (568, 645, 566, 436, 526, 470), (563, 647, 597, 596, 646, 562), (562, 646, 596, 466, 527, 440), (573, 649, 615, 614, 648, 572), (572, 648, 614, 482, 444), (609, 650, 592, 593, 651, 608), (608, 651, 593, 447, 530, 478), (571, 653, 579, 578, 652, 654, 570), (570, 654, 652, 578, 452, 531, 533, 442), (617, 656, 553, 552, 655, 616), (616, 655, 552, 424, 534, 480), (567, 601, 600, 566), (566, 600, 488, 537, 436), (611, 559, 558, 610), (610, 558, 432, 539, 492), (595, 658, 613, 612, 657, 594), (594, 657, 612, 486, 540, 464), (603, 557, 556, 602), (602, 556, 430, 542, 472), (605, 660, 573, 572, 659, 604), (604, 659, 572, 444, 544, 474), (577, 661, 569, 568, 662, 576), (576, 662, 568, 470, 547, 450), (601, 663, 575, 574, 664, 600), (600, 664, 574, 446, 488), (589, 665, 565, 564, 666, 588), (588, 666, 564, 434, 460), (619, 667, 609, 608, 668, 618), (618, 668, 608, 478, 549, 484), (583, 670, 617, 616, 669, 582), (582, 669, 616, 480, 550, 456), (575, 671, 611, 610, 672, 574), (574, 672, 610, 492, 446), (623, 674, 595, 594, 673, 622), (622, 673, 594, 464, 495, 494), (561, 676, 603, 602, 675, 560), (560, 675, 602, 472, 497, 438), (581, 677, 555, 554, 678, 580), (580, 678, 554, 428, 500, 454), (607, 680, 605, 604, 679, 606), (606, 679, 604, 474, 501, 476), (592, 681, 577, 576, 682, 593), (593, 682, 576, 450, 447), (585, 683, 619, 618, 684, 584), (584, 684, 618, 484, 504, 458), (555, 685, 620, 621, 686, 554), (554, 686, 621, 489, 506, 428), (599, 583, 582, 598), (598, 582, 456, 507, 468), (597, 688, 623, 622, 687, 596), (596, 687, 622, 494, 509, 466), (200, 281, 208, 167, 175), (715, 716, 94), (64, 95, 717), (716, 65, 717), (715, 714, 66), (713, 712, 67), (714, 93, 713), (711, 710, 68), (709, 708, 69), (710, 91, 709), (706, 705, 71), (704, 703, 72), (702, 701, 73), (700, 699, 74), (699, 698, 74), (697, 696, 75), (698, 85, 697), (695, 694, 76), (693, 692, 77), (694, 83, 693), (691, 690, 78), (80, 79, 689), (690, 81, 689), (691, 692, 82), (695, 696, 84), (700, 701, 87), (702, 703, 88), (704, 705, 89), (706, 707, 90), (707, 708, 90), (94, 716, 717, 95), (66, 65, 716, 715), (94, 93, 714, 715), (66, 714, 713, 67), (93, 92, 712, 713), (68, 67, 712, 711), (92, 91, 710, 711), (68, 710, 709, 69), (91, 90, 708, 709), (70, 69, 708, 707), (71, 70, 707, 706), (90, 89, 705, 706), (72, 71, 705, 704), (89, 88, 703, 704), (73, 72, 703, 702), (88, 87, 701, 702), (74, 73, 701, 700), (87, 86, 699, 700), (86, 85, 698, 699), (74, 698, 697, 75), (85, 84, 696, 697), (76, 75, 696, 695), (84, 83, 694, 695), (76, 694, 693, 77), (83, 82, 692, 693), (78, 77, 692, 691), (82, 81, 690, 691), (78, 690, 689, 79), (81, 80, 689), (65, 64, 717)])
_k = {(0, 1): 0.8, (1, 2): 0.8, (2, 3): 0.8, (3, 4): 0.8, (4, 5): 0.8, (5, 6): 0.8, (6, 7): 0.8, (7, 8): 0.8, (8, 9): 0.8, (9, 10): 0.8, (10, 11): 0.8, (11, 12): 0.8, (12, 13): 0.8, (13, 14): 0.8, (14, 15): 0.8, (15, 16): 0.8, (16, 17): 0.8, (17, 18): 0.8, (18, 19): 0.8, (19, 20): 0.8, (20, 21): 0.8, (21, 22): 0.8, (22, 23): 0.8, (23, 24): 0.8, (24, 25): 0.8, (25, 26): 0.8, (26, 27): 0.8, (27, 28): 0.8, (28, 29): 0.8, (29, 30): 0.8, (30, 31): 0.8, (0, 31): 0.8, (32, 33): 0.8, (33, 34): 0.8, (34, 35): 0.8, (35, 36): 0.8, (36, 37): 0.8, (37, 38): 0.8, (38, 39): 0.8, (39, 40): 0.8, (40, 41): 0.8, (41, 42): 0.8, (42, 43): 0.8, (43, 44): 0.8, (44, 45): 0.8, (45, 46): 0.8, (46, 47): 0.8, (47, 48): 0.8, (48, 49): 0.8, (49, 50): 0.8, (50, 51): 0.8, (51, 52): 0.8, (52, 53): 0.8, (53, 54): 0.8, (54, 55): 0.8, (55, 56): 0.8, (56, 57): 0.8, (57, 58): 0.8, (58, 59): 0.8, (59, 60): 0.8, (60, 61): 0.8, (61, 62): 0.8, (62, 63): 0.8, (32, 63): 0.8, (64, 65): 1.0, (65, 66): 1.0, (66, 67): 1.0, (67, 68): 1.0, (68, 69): 1.0, (69, 70): 1.0, (70, 71): 1.0, (71, 72): 1.0, (72, 73): 1.0, (73, 74): 1.0, (74, 75): 1.0, (75, 76): 1.0, (76, 77): 1.0, (77, 78): 1.0, (78, 79): 1.0, (79, 80): 1.0, (80, 81): 1.0, (81, 82): 1.0, (82, 83): 1.0, (83, 84): 1.0, (84, 85): 1.0, (85, 86): 1.0, (86, 87): 1.0, (87, 88): 1.0, (88, 89): 1.0, (89, 90): 1.0, (90, 91): 1.0, (91, 92): 1.0, (92, 93): 1.0, (93, 94): 1.0, (94, 95): 1.0, (64, 95): 1.0, (96, 97): 1.0, (97, 98): 1.0, (98, 99): 1.0, (99, 100): 1.0, (100, 101): 1.0, (101, 102): 1.0, (102, 103): 1.0, (103, 104): 1.0, (104, 105): 1.0, (105, 106): 1.0, (106, 107): 1.0, (107, 108): 1.0, (108, 109): 1.0, (109, 110): 1.0, (110, 111): 1.0, (111, 112): 1.0, (112, 113): 1.0, (113, 114): 1.0, (114, 115): 1.0, (115, 116): 1.0, (116, 117): 1.0, (117, 118): 1.0, (118, 119): 1.0, (119, 120): 1.0, (120, 121): 1.0, (121, 122): 1.0, (122, 123): 1.0, (123, 124): 1.0, (124, 125): 1.0, (125, 126): 1.0, (126, 127): 1.0, (96, 127): 1.0, (132, 134): 0.8, (134, 135): 0.8, (135, 136): 0.8, (136, 137): 0.8, (128, 137): 0.8, (129, 138): 0.8, (138, 139): 0.8, (139, 140): 0.8, (140, 141): 0.8, (133, 141): 0.8, (133, 142): 0.8, (142, 143): 0.8, (143, 144): 0.8, (144, 145): 0.8, (131, 145): 0.8, (130, 146): 0.8, (146, 147): 0.8, (147, 148): 0.8, (148, 149): 0.8, (132, 149): 0.8, (128, 150): 0.8, (150, 151): 0.8, (151, 152): 0.8, (152, 153): 0.8, (153, 154): 0.8, (154, 155): 0.8, (155, 156): 0.8, (129, 156): 0.8, (131, 157): 0.8, (157, 158): 0.8, (158, 159): 0.8, (159, 160): 0.8, (160, 161): 0.8, (161, 162): 0.8, (162, 163): 0.8, (130, 163): 0.8, (168, 169): 0.8, (166, 170): 0.8, (170, 171): 0.8, (171, 172): 0.8, (172, 173): 0.8, (173, 174): 0.8, (165, 174): 0.8, (167, 175): 0.8, (175, 176): 0.8, (176, 177): 0.8, (168, 177): 0.8, (178, 179): 0.8, (179, 180): 0.8, (180, 181): 0.8, (181, 182): 0.8, (182, 183): 0.8, (166, 183): 0.8, (165, 184): 0.8, (184, 185): 0.8, (185, 186): 0.8, (186, 187): 0.8, (187, 188): 0.8, (188, 189): 0.8, (164, 189): 0.8, (164, 190): 0.8, (190, 191): 0.8, (191, 192): 0.8, (192, 193): 0.8, (193, 194): 0.8, (167, 194): 0.8, (169, 195): 0.8, (195, 196): 0.8, (196, 197): 0.8, (197, 198): 0.8, (198, 199): 0.8, (250, 262): 0.8, (230, 273): 0.8, (242, 273): 0.8, (251, 274): 0.8, (210, 274): 0.8, (247, 259): 0.8, (211, 275): 0.8, (255, 275): 0.8, (248, 276): 0.8, (229, 276): 0.8, (216, 228): 0.8, (212, 224): 0.8, (265, 277): 0.8, (205, 277): 0.8, (217, 257): 0.8, (225, 253): 0.8, (246, 278): 0.8, (234, 278): 0.8, (214, 279): 0.8, (226, 279): 0.8, (223, 235): 0.8, (231, 272): 0.8, (220, 280): 0.8, (232, 280): 0.8, (208, 281): 0.8, (200, 281): 0.8, (201, 269): 0.8, (222, 249): 0.8, (201, 229): 0.8, (237, 250): 0.8, (218, 282): 0.8, (230, 282): 0.8, (210, 283): 0.8, (271, 283): 0.8, (207, 247): 0.8, (215, 243): 0.8, (255, 284): 0.8, (264, 284): 0.8, (204, 216): 0.8, (212, 285): 0.8, (215, 285): 0.8, (252, 286): 0.8, (265, 286): 0.8, (217, 233): 0.8, (213, 270): 0.8, (234, 287): 0.8, (222, 287): 0.8, (202, 214): 0.8, (223, 254): 0.8, (263, 288): 0.8, (219, 288): 0.8, (227, 239): 0.8, (264, 289): 0.8, (220, 289): 0.8, (200, 290): 0.8, (260, 290): 0.8, (269, 291): 0.8, (256, 291): 0.8, (249, 292): 0.8, (236, 292): 0.8, (261, 293): 0.8, (207, 293): 0.8, (209, 294): 0.8, (270, 294): 0.8, (206, 295): 0.8, (218, 295): 0.8, (258, 271): 0.8, (238, 296): 0.8, (267, 296): 0.8, (203, 297): 0.8, (243, 297): 0.8, (239, 268): 0.8, (204, 253): 0.8, (244, 298): 0.8, (254, 298): 0.8, (240, 252): 0.8, (233, 299): 0.8, (221, 299): 0.8, (213, 300): 0.8, (245, 300): 0.8, (209, 266): 0.8, (262, 301): 0.8, (202, 301): 0.8, (231, 242): 0.8, (219, 302): 0.8, (251, 302): 0.8, (259, 303): 0.8, (227, 303): 0.8, (248, 260): 0.8, (256, 304): 0.8, (228, 304): 0.8, (236, 305): 0.8, (224, 305): 0.8, (205, 261): 0.8, (241, 306): 0.8, (257, 306): 0.8, (206, 266): 0.8, (258, 307): 0.8, (246, 307): 0.8, (226, 238): 0.8, (203, 235): 0.8, (272, 308): 0.8, (211, 308): 0.8, (225, 268): 0.8, (232, 309): 0.8, (244, 309): 0.8, (240, 267): 0.8, (208, 221): 0.8, (245, 263): 0.8, (237, 241): 0.8, (345, 382): 0.8, (379, 382): 0.8, (378, 383): 1.0, (344, 383): 1.0, (346, 384): 0.8, (313, 384): 0.8, (312, 385): 1.0, (347, 385): 1.0, (342, 356): 1.0, (343, 357): 0.8, (380, 386): 1.0, (354, 386): 1.0, (355, 387): 0.8, (381, 387): 0.8, (374, 388): 1.0, (326, 388): 1.0, (327, 389): 0.8, (375, 389): 0.8, (341, 390): 0.8, (321, 390): 0.8, (320, 391): 1.0, (340, 391): 1.0, (338, 392): 1.0, (364, 392): 1.0, (365, 393): 0.8, (339, 393): 0.8, (349, 394): 0.8, (351, 394): 0.8, (350, 395): 1.0, (348, 395): 1.0, (310, 328): 1.0, (311, 329): 0.8, (323, 351): 0.8, (322, 350): 1.0, (371, 396): 0.8, (345, 396): 0.8, (344, 397): 1.0, (370, 397): 1.0, (315, 318): 1.0, (314, 319): 0.8, (333, 398): 0.8, (346, 398): 0.8, (347, 399): 1.0, (332, 399): 1.0, (315, 356): 1.0, (314, 357): 0.8, (325, 331): 0.8, (324, 330): 1.0, (354, 400): 1.0, (328, 400): 1.0, (329, 401): 0.8, (355, 401): 0.8, (334, 374): 1.0, (335, 375): 0.8, (367, 402): 0.8, (358, 402): 0.8, (359, 403): 1.0, (366, 403): 1.0, (338, 404): 1.0, (339, 405): 0.8, (333, 405): 0.8, (332, 406): 1.0, (404, 406): 1.0, (310, 407): 1.0, (372, 407): 1.0, (373, 408): 0.8, (311, 408): 0.8, (325, 377): 0.8, (324, 376): 1.0, (323, 369): 0.8, (322, 368): 1.0, (352, 409): 1.0, (353, 410): 0.8, (371, 410): 0.8, (370, 409): 1.0, (318, 360): 1.0, (319, 361): 0.8, (362, 411): 1.0, (334, 411): 1.0, (335, 412): 0.8, (363, 412): 0.8, (337, 413): 0.8, (331, 413): 0.8, (330, 414): 1.0, (336, 414): 1.0, (317, 377): 0.8, (316, 376): 1.0, (321, 349): 0.8, (320, 348): 1.0, (379, 415): 0.8, (367, 415): 0.8, (366, 416): 1.0, (378, 416): 1.0, (342, 372): 1.0, (343, 373): 0.8, (317, 369): 0.8, (316, 368): 1.0, (352, 417): 1.0, (380, 417): 1.0, (381, 418): 0.8, (353, 418): 0.8, (326, 360): 1.0, (327, 361): 0.8, (313, 419): 0.8, (341, 419): 0.8, (340, 420): 1.0, (312, 420): 1.0, (364, 421): 1.0, (362, 421): 1.0, (363, 422): 0.8, (365, 422): 0.8, (337, 358): 0.8, (336, 359): 1.0, (445, 491): 1.0, (446, 492): 0.8, (464, 495): 0.8, (494, 495): 0.8, (493, 496): 1.0, (463, 496): 1.0, (438, 497): 0.8, (472, 497): 0.8, (471, 498): 1.0, (437, 498): 1.0, (427, 499): 1.0, (453, 499): 1.0, (454, 500): 0.8, (428, 500): 0.8, (476, 501): 0.8, (474, 501): 0.8, (473, 502): 1.0, (475, 502): 1.0, (448, 449): 1.0, (447, 450): 0.8, (457, 503): 1.0, (483, 503): 1.0, (484, 504): 0.8, (458, 504): 0.8, (490, 505): 1.0, (427, 505): 1.0, (428, 506): 0.8, (489, 506): 0.8, (456, 507): 0.8, (468, 507): 0.8, (467, 508): 1.0, (455, 508): 1.0, (494, 509): 0.8, (466, 509): 0.8, (465, 510): 1.0, (493, 510): 1.0, (482, 511): 0.8, (438, 511): 0.8, (437, 512): 1.0, (481, 512): 1.0, (453, 513): 1.0, (433, 513): 1.0, (434, 514): 0.8, (454, 514): 0.8, (452, 515): 0.8, (476, 515): 0.8, (475, 516): 1.0, (451, 516): 1.0, (459, 517): 1.0, (461, 517): 1.0, (462, 518): 0.8, (460, 518): 0.8, (424, 440): 0.8, (423, 439): 1.0, (461, 519): 1.0, (431, 519): 1.0, (432, 520): 0.8, (462, 520): 0.8, (485, 521): 1.0, (457, 521): 1.0, (458, 522): 0.8, (486, 522): 0.8, (425, 430): 0.8, (426, 429): 1.0, (441, 523): 1.0, (490, 523): 1.0, (489, 524): 0.8, (442, 524): 0.8, (425, 468): 0.8, (426, 467): 1.0, (469, 525): 1.0, (435, 525): 1.0, (436, 526): 0.87843, (470, 526): 0.39608, (466, 527): 0.8, (440, 527): 0.8, (439, 528): 1.0, (465, 528): 1.0, (444, 482): 0.8, (443, 481): 1.0, (477, 529): 1.0, (448, 529): 1.0, (447, 530): 0.8, (478, 530): 0.8, (452, 531): 0.8, (451, 532): 1.0, (441, 532): 1.0, (442, 533): 0.8, (531, 533): 0.8, (424, 534): 0.8, (480, 534): 0.8, (479, 535): 1.0, (423, 535): 1.0, (435, 536): 1.0, (487, 536): 1.0, (488, 537): 0.87843, (436, 537): 0.87843, (431, 538): 1.0, (491, 538): 1.0, (492, 539): 0.8, (432, 539): 0.8, (464, 540): 0.8, (463, 541): 1.0, (485, 541): 1.0, (486, 540): 0.8, (472, 542): 0.8, (430, 542): 0.8, (429, 543): 1.0, (471, 543): 1.0, (474, 544): 0.8, (444, 544): 0.8, (443, 545): 1.0, (473, 545): 1.0, (449, 546): 1.0, (469, 546): 1.0, (470, 547): 0.87843, (450, 547): 0.87843, (445, 487): 1.0, (446, 488): 0.8, (433, 459): 1.0, (434, 460): 0.8, (483, 548): 1.0, (477, 548): 1.0, (478, 549): 0.8, (484, 549): 0.8, (480, 550): 0.8, (456, 550): 0.8, (455, 551): 1.0, (479, 551): 1.0, (614, 624): 1.0, (560, 624): 1.0, (561, 625): 0.8, (615, 625): 0.8, (581, 626): 0.8, (565, 626): 0.8, (564, 627): 1.0, (580, 627): 1.0, (578, 628): 1.0, (606, 628): 1.0, (607, 629): 0.8, (579, 629): 0.8, (589, 630): 0.88627, (591, 630): 0.88627, (590, 631): 1.0, (588, 631): 1.0, (562, 632): 1.0, (552, 632): 1.0, (553, 633): 0.8, (563, 633): 0.8, (591, 634): 0.88627, (559, 634): 0.44314, (558, 635): 1.0, (590, 635): 1.0, (613, 636): 0.8, (585, 636): 0.8, (584, 637): 1.0, (612, 637): 1.0, (556, 638): 1.0, (587, 638): 1.0, (586, 639): 0.8, (557, 639): 0.8, (571, 640): 0.8, (620, 640): 0.8, (621, 641): 1.0, (570, 641): 1.0, (598, 642): 1.0, (587, 642): 1.0, (586, 643): 0.8, (599, 643): 0.8, (569, 644): 0.8, (567, 644): 0.8, (566, 645): 1.0, (568, 645): 1.0, (596, 646): 1.0, (562, 646): 1.0, (563, 647): 0.8, (597, 647): 0.8, (572, 648): 1.0, (614, 648): 1.0, (615, 649): 0.8, (573, 649): 0.8, (609, 650): 0.8, (592, 650): 0.8, (593, 651): 1.0, (608, 651): 1.0, (578, 652): 1.0, (579, 653): 0.8, (571, 653): 0.8, (570, 654): 1.0, (652, 654): 1.0, (552, 655): 1.0, (616, 655): 1.0, (617, 656): 0.8, (553, 656): 0.8, (567, 601): 0.8, (566, 600): 1.0, (559, 611): 0.88627, (558, 610): 1.0, (594, 657): 1.0, (595, 658): 0.8, (613, 658): 0.8, (612, 657): 1.0, (556, 602): 1.0, (557, 603): 0.8, (604, 659): 1.0, (572, 659): 1.0, (573, 660): 0.8, (605, 660): 0.8, (577, 661): 0.8, (569, 661): 0.8, (568, 662): 1.0, (576, 662): 1.0, (601, 663): 0.8, (575, 663): 0.8, (574, 664): 1.0, (600, 664): 1.0, (565, 665): 0.8, (589, 665): 0.8, (588, 666): 1.0, (564, 666): 1.0, (619, 667): 0.8, (609, 667): 0.8, (608, 668): 1.0, (618, 668): 1.0, (616, 669): 1.0, (582, 669): 1.0, (583, 670): 0.8, (617, 670): 0.8, (611, 671): 0.87059, (575, 671): 0.87059, (574, 672): 1.0, (610, 672): 1.0, (594, 673): 1.0, (622, 673): 1.0, (623, 674): 0.8, (595, 674): 0.8, (560, 675): 1.0, (602, 675): 1.0, (603, 676): 0.8, (561, 676): 0.8, (555, 677): 0.8, (581, 677): 0.8, (580, 678): 1.0, (554, 678): 1.0, (606, 679): 1.0, (604, 679): 1.0, (605, 680): 0.8, (607, 680): 0.8, (592, 681): 0.8, (577, 681): 0.8, (576, 682): 1.0, (593, 682): 1.0, (585, 683): 0.8, (619, 683): 0.8, (618, 684): 1.0, (584, 684): 1.0, (620, 685): 0.8, (555, 685): 0.8, (554, 686): 1.0, (621, 686): 1.0, (582, 598): 1.0, (583, 599): 0.8, (622, 687): 1.0, (596, 687): 1.0, (597, 688): 0.8, (623, 688): 0.8, (80, 178): 0.8, (80, 199): 0.8}
me_circle.attributes.new('crease_edge', 'FLOAT', 'EDGE').data.foreach_set('value', [_k.get((min(e.vertices), max(e.vertices)), 0.0) for e in me_circle.edges])
me_circle.use_remesh_preserve_volume = False
me_circle.use_remesh_preserve_attributes = False
me_circle.use_mirror_vertex_groups = False
me_circle.update()

# ---- objects
ob_circle = bpy.data.objects.new('Circle', me_circle)

# ---- transforms, parenting, visibility, modifiers, constraints
ob_circle.location = (0.0, 0.0, 0.0)
ob_circle.scale = (32.5, 32.5, 1.0)
ob_circle.lineart.crease_threshold = 0.0
_m = ob_circle.modifiers.new('Subsurf', 'SUBSURF')
_m.uv_smooth = 'PRESERVE_CORNERS'
_m.levels = 4
_m.render_levels = 4
_m.show_only_control_edges = False

# ---- collection membership
col_collection_1.objects.link(ob_circle)

# ---- scene / render settings (as saved in the file)
scene.frame_start = 1; scene.frame_end = 800; scene.frame_set(66)
scene.render.engine = 'BLENDER_EEVEE_NEXT'
scene.render.image_settings.file_format = 'FFMPEG'
scene.render.resolution_percentage = 50
scene.render.fps = 25
scene.render.dither_intensity = 0.0
scene.cycles.use_denoising = False
scene.cycles.samples = 128
scene.cycles.sampling_pattern = 'TABULATED_SOBOL'
scene.cycles.use_adaptive_sampling = False
scene.cycles.use_light_tree = False
scene.cycles.blur_glossy = 0.0
scene.cycles.sample_clamp_indirect = 0.0
scene.view_settings.view_transform = 'Standard'
bpy.context.view_layer.update()

# ---- added for rendering (the .blend has no active camera): camera
cam_auto = bpy.data.cameras.new('AutoCamera')
cam_auto.lens = 50.0
cam_auto.sensor_width = 36.0
cam_auto.clip_end = 2171.69
ob_auto_camera = bpy.data.objects.new('AutoCamera', cam_auto)
scene.collection.objects.link(ob_auto_camera)
ob_auto_camera.location = (123.744, -163.522, 116.495)
ob_auto_camera.rotation_euler = (1.09748, -7.21219e-08, 0.694738)
scene.camera = ob_auto_camera
bpy.context.view_layer.update()
